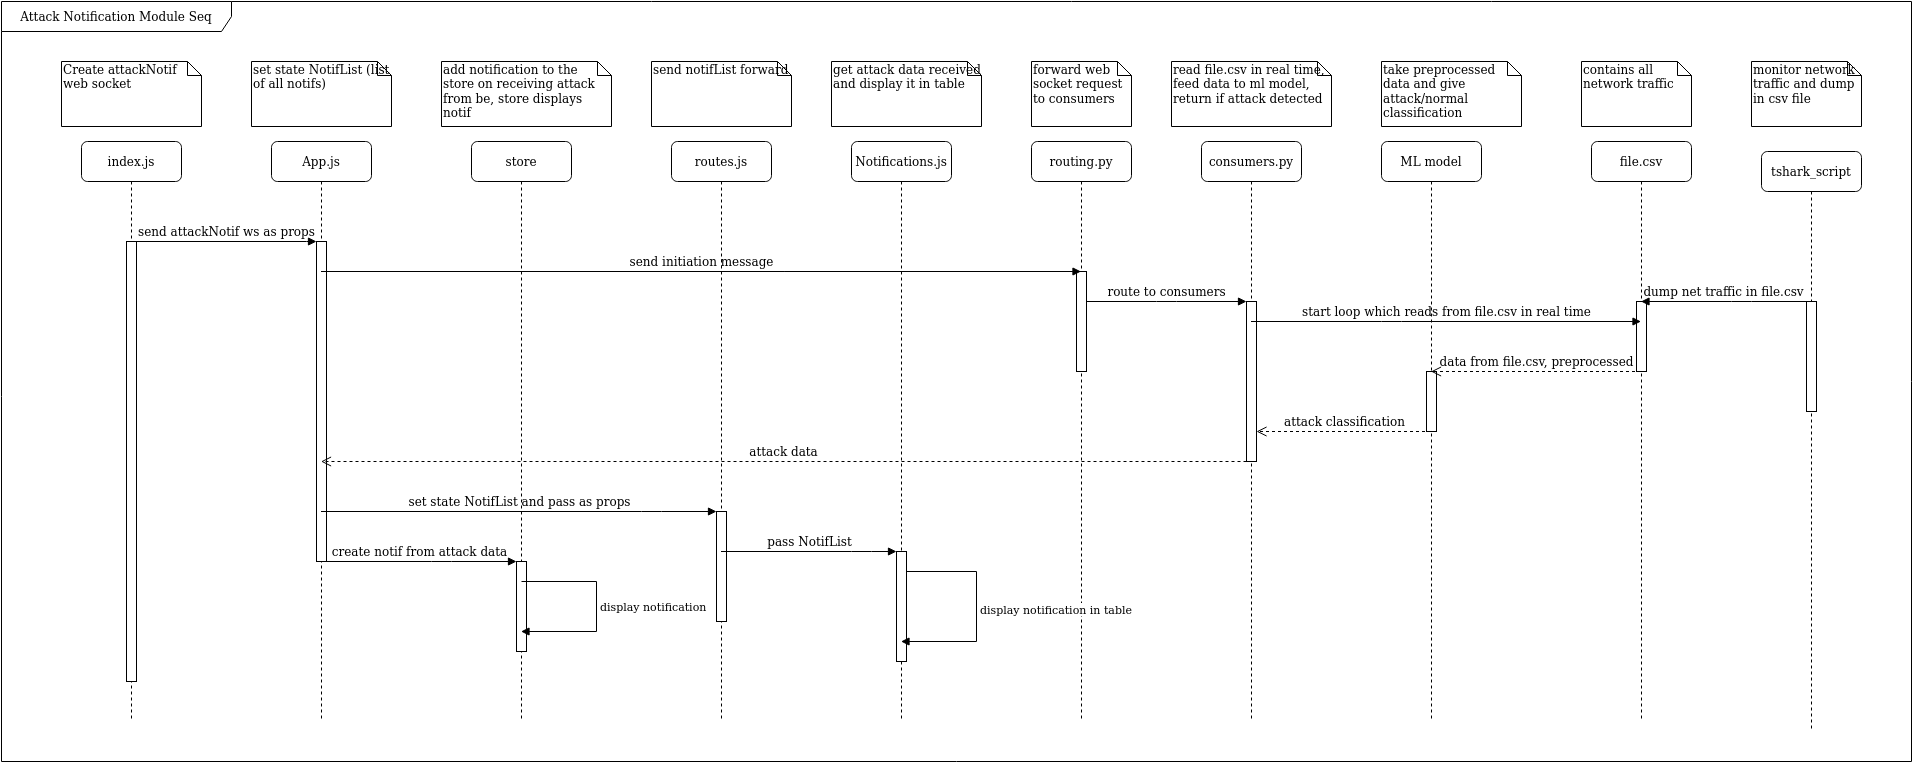

The diagram above was exported from draw.io. Its source (the exported page's mxGraphModel, read from the mxfile embedded in the PNG):
<mxGraphModel dx="1355" dy="1626" grid="1" gridSize="10" guides="1" tooltips="1" connect="1" arrows="1" fold="1" page="1" pageScale="1" pageWidth="1100" pageHeight="850" background="#ffffff" math="0" shadow="0">
  <root>
    <mxCell id="0" />
    <mxCell id="1" parent="0" />
    <mxCell id="7baba1c4bc27f4b0-2" value="App.js" style="shape=umlLifeline;perimeter=lifelinePerimeter;whiteSpace=wrap;html=1;container=1;collapsible=0;recursiveResize=0;outlineConnect=0;rounded=1;shadow=0;comic=0;labelBackgroundColor=none;strokeWidth=1;fontFamily=Verdana;fontSize=12;align=center;" parent="1" vertex="1">
      <mxGeometry x="290" y="120" width="100" height="580" as="geometry" />
    </mxCell>
    <mxCell id="7baba1c4bc27f4b0-10" value="" style="html=1;points=[];perimeter=orthogonalPerimeter;rounded=0;shadow=0;comic=0;labelBackgroundColor=none;strokeWidth=1;fontFamily=Verdana;fontSize=12;align=center;" parent="7baba1c4bc27f4b0-2" vertex="1">
      <mxGeometry x="45" y="100" width="10" height="320" as="geometry" />
    </mxCell>
    <mxCell id="7baba1c4bc27f4b0-3" value="routes.js" style="shape=umlLifeline;perimeter=lifelinePerimeter;whiteSpace=wrap;html=1;container=1;collapsible=0;recursiveResize=0;outlineConnect=0;rounded=1;shadow=0;comic=0;labelBackgroundColor=none;strokeWidth=1;fontFamily=Verdana;fontSize=12;align=center;" parent="1" vertex="1">
      <mxGeometry x="690" y="120" width="100" height="580" as="geometry" />
    </mxCell>
    <mxCell id="-J0VLm0Oeq6kI7AmI6Y8-25" value="" style="html=1;points=[];perimeter=orthogonalPerimeter;rounded=0;shadow=0;comic=0;labelBackgroundColor=none;strokeWidth=1;fontFamily=Verdana;fontSize=12;align=center;" vertex="1" parent="7baba1c4bc27f4b0-3">
      <mxGeometry x="45" y="370" width="10" height="110" as="geometry" />
    </mxCell>
    <mxCell id="7baba1c4bc27f4b0-4" value="routing.py" style="shape=umlLifeline;perimeter=lifelinePerimeter;whiteSpace=wrap;html=1;container=1;collapsible=0;recursiveResize=0;outlineConnect=0;rounded=1;shadow=0;comic=0;labelBackgroundColor=none;strokeWidth=1;fontFamily=Verdana;fontSize=12;align=center;" parent="1" vertex="1">
      <mxGeometry x="1050" y="120" width="100" height="580" as="geometry" />
    </mxCell>
    <mxCell id="7baba1c4bc27f4b0-5" value="consumers.py" style="shape=umlLifeline;perimeter=lifelinePerimeter;whiteSpace=wrap;html=1;container=1;collapsible=0;recursiveResize=0;outlineConnect=0;rounded=1;shadow=0;comic=0;labelBackgroundColor=none;strokeWidth=1;fontFamily=Verdana;fontSize=12;align=center;" parent="1" vertex="1">
      <mxGeometry x="1220" y="120" width="100" height="580" as="geometry" />
    </mxCell>
    <mxCell id="7baba1c4bc27f4b0-19" value="" style="html=1;points=[];perimeter=orthogonalPerimeter;rounded=0;shadow=0;comic=0;labelBackgroundColor=none;strokeWidth=1;fontFamily=Verdana;fontSize=12;align=center;" parent="7baba1c4bc27f4b0-5" vertex="1">
      <mxGeometry x="45" y="160" width="10" height="160" as="geometry" />
    </mxCell>
    <mxCell id="7baba1c4bc27f4b0-6" value="file.csv" style="shape=umlLifeline;perimeter=lifelinePerimeter;whiteSpace=wrap;html=1;container=1;collapsible=0;recursiveResize=0;outlineConnect=0;rounded=1;shadow=0;comic=0;labelBackgroundColor=none;strokeWidth=1;fontFamily=Verdana;fontSize=12;align=center;" parent="1" vertex="1">
      <mxGeometry x="1610" y="120" width="100" height="580" as="geometry" />
    </mxCell>
    <mxCell id="-J0VLm0Oeq6kI7AmI6Y8-12" value="" style="html=1;points=[];perimeter=orthogonalPerimeter;rounded=0;shadow=0;comic=0;labelBackgroundColor=none;strokeColor=#000000;strokeWidth=1;fillColor=#FFFFFF;fontFamily=Verdana;fontSize=12;fontColor=#000000;align=center;" vertex="1" parent="7baba1c4bc27f4b0-6">
      <mxGeometry x="45" y="160" width="10" height="70" as="geometry" />
    </mxCell>
    <mxCell id="7baba1c4bc27f4b0-7" value="tshark_script" style="shape=umlLifeline;perimeter=lifelinePerimeter;whiteSpace=wrap;html=1;container=1;collapsible=0;recursiveResize=0;outlineConnect=0;rounded=1;shadow=0;comic=0;labelBackgroundColor=none;strokeWidth=1;fontFamily=Verdana;fontSize=12;align=center;" parent="1" vertex="1">
      <mxGeometry x="1780" y="130" width="100" height="580" as="geometry" />
    </mxCell>
    <mxCell id="-J0VLm0Oeq6kI7AmI6Y8-10" value="" style="html=1;points=[];perimeter=orthogonalPerimeter;rounded=0;shadow=0;comic=0;labelBackgroundColor=none;strokeColor=#000000;strokeWidth=1;fillColor=#FFFFFF;fontFamily=Verdana;fontSize=12;fontColor=#000000;align=center;" vertex="1" parent="7baba1c4bc27f4b0-7">
      <mxGeometry x="45" y="150" width="10" height="110" as="geometry" />
    </mxCell>
    <mxCell id="7baba1c4bc27f4b0-8" value="index.js" style="shape=umlLifeline;perimeter=lifelinePerimeter;whiteSpace=wrap;html=1;container=1;collapsible=0;recursiveResize=0;outlineConnect=0;rounded=1;shadow=0;comic=0;labelBackgroundColor=none;strokeWidth=1;fontFamily=Verdana;fontSize=12;align=center;" parent="1" vertex="1">
      <mxGeometry x="100" y="120" width="100" height="580" as="geometry" />
    </mxCell>
    <mxCell id="7baba1c4bc27f4b0-9" value="" style="html=1;points=[];perimeter=orthogonalPerimeter;rounded=0;shadow=0;comic=0;labelBackgroundColor=none;strokeWidth=1;fontFamily=Verdana;fontSize=12;align=center;" parent="7baba1c4bc27f4b0-8" vertex="1">
      <mxGeometry x="45" y="100" width="10" height="440" as="geometry" />
    </mxCell>
    <mxCell id="7baba1c4bc27f4b0-16" value="" style="html=1;points=[];perimeter=orthogonalPerimeter;rounded=0;shadow=0;comic=0;labelBackgroundColor=none;strokeWidth=1;fontFamily=Verdana;fontSize=12;align=center;" parent="1" vertex="1">
      <mxGeometry x="1095" y="250" width="10" height="100" as="geometry" />
    </mxCell>
    <mxCell id="7baba1c4bc27f4b0-20" value="route to consumers" style="html=1;verticalAlign=bottom;endArrow=block;entryX=0;entryY=0;labelBackgroundColor=none;fontFamily=Verdana;fontSize=12;edgeStyle=elbowEdgeStyle;elbow=vertical;" parent="1" source="7baba1c4bc27f4b0-16" target="7baba1c4bc27f4b0-19" edge="1">
      <mxGeometry relative="1" as="geometry">
        <mxPoint x="1160" y="270" as="sourcePoint" />
      </mxGeometry>
    </mxCell>
    <mxCell id="7baba1c4bc27f4b0-21" value="attack data" style="html=1;verticalAlign=bottom;endArrow=open;dashed=1;endSize=8;labelBackgroundColor=none;fontFamily=Verdana;fontSize=12;edgeStyle=elbowEdgeStyle;elbow=vertical;" parent="1" source="7baba1c4bc27f4b0-19" target="7baba1c4bc27f4b0-2" edge="1">
      <mxGeometry relative="1" as="geometry">
        <mxPoint x="950" y="346" as="targetPoint" />
        <Array as="points">
          <mxPoint x="1190" y="440" />
          <mxPoint x="980" y="430" />
          <mxPoint x="990" y="390" />
          <mxPoint x="970" y="300" />
          <mxPoint x="1000" y="300" />
        </Array>
      </mxGeometry>
    </mxCell>
    <mxCell id="7baba1c4bc27f4b0-11" value="send attackNotif ws as props" style="html=1;verticalAlign=bottom;endArrow=block;entryX=0;entryY=0;labelBackgroundColor=none;fontFamily=Verdana;fontSize=12;edgeStyle=elbowEdgeStyle;elbow=vertical;" parent="1" source="7baba1c4bc27f4b0-9" target="7baba1c4bc27f4b0-10" edge="1">
      <mxGeometry relative="1" as="geometry">
        <mxPoint x="220" y="230" as="sourcePoint" />
      </mxGeometry>
    </mxCell>
    <mxCell id="7baba1c4bc27f4b0-14" value="create notif from attack data" style="html=1;verticalAlign=bottom;endArrow=block;labelBackgroundColor=none;fontFamily=Verdana;fontSize=12;edgeStyle=elbowEdgeStyle;elbow=vertical;" parent="1" source="7baba1c4bc27f4b0-2" target="-J0VLm0Oeq6kI7AmI6Y8-5" edge="1">
      <mxGeometry relative="1" as="geometry">
        <mxPoint x="375" y="510" as="sourcePoint" />
        <mxPoint x="559.5" y="510" as="targetPoint" />
        <Array as="points">
          <mxPoint x="460" y="540" />
          <mxPoint x="480" y="510" />
          <mxPoint x="500" y="330" />
          <mxPoint x="500" y="260" />
        </Array>
      </mxGeometry>
    </mxCell>
    <mxCell id="7baba1c4bc27f4b0-40" value="Create attackNotif web socket" style="shape=note;whiteSpace=wrap;html=1;size=14;verticalAlign=top;align=left;spacingTop=-6;rounded=0;shadow=0;comic=0;labelBackgroundColor=none;strokeWidth=1;fontFamily=Verdana;fontSize=12" parent="1" vertex="1">
      <mxGeometry x="80" y="40" width="140" height="65" as="geometry" />
    </mxCell>
    <mxCell id="7baba1c4bc27f4b0-41" value="set state NotifList (list of all notifs) " style="shape=note;whiteSpace=wrap;html=1;size=14;verticalAlign=top;align=left;spacingTop=-6;rounded=0;shadow=0;comic=0;labelBackgroundColor=none;strokeWidth=1;fontFamily=Verdana;fontSize=12" parent="1" vertex="1">
      <mxGeometry x="270" y="40" width="140" height="65" as="geometry" />
    </mxCell>
    <mxCell id="7baba1c4bc27f4b0-42" value="send notifList forward" style="shape=note;whiteSpace=wrap;html=1;size=14;verticalAlign=top;align=left;spacingTop=-6;rounded=0;shadow=0;comic=0;labelBackgroundColor=none;strokeWidth=1;fontFamily=Verdana;fontSize=12" parent="1" vertex="1">
      <mxGeometry x="670" y="40" width="140" height="65" as="geometry" />
    </mxCell>
    <mxCell id="7baba1c4bc27f4b0-43" value="forward web socket request to consumers" style="shape=note;whiteSpace=wrap;html=1;size=14;verticalAlign=top;align=left;spacingTop=-6;rounded=0;shadow=0;comic=0;labelBackgroundColor=none;strokeWidth=1;fontFamily=Verdana;fontSize=12" parent="1" vertex="1">
      <mxGeometry x="1050" y="40" width="100" height="65" as="geometry" />
    </mxCell>
    <mxCell id="7baba1c4bc27f4b0-44" value="read file.csv in real time, feed data to ml model, return if attack detected" style="shape=note;whiteSpace=wrap;html=1;size=14;verticalAlign=top;align=left;spacingTop=-6;rounded=0;shadow=0;comic=0;labelBackgroundColor=none;strokeWidth=1;fontFamily=Verdana;fontSize=12" parent="1" vertex="1">
      <mxGeometry x="1190" y="40" width="160" height="65" as="geometry" />
    </mxCell>
    <mxCell id="7baba1c4bc27f4b0-45" value="contains all network traffic" style="shape=note;whiteSpace=wrap;html=1;size=14;verticalAlign=top;align=left;spacingTop=-6;rounded=0;shadow=0;comic=0;labelBackgroundColor=none;strokeWidth=1;fontFamily=Verdana;fontSize=12" parent="1" vertex="1">
      <mxGeometry x="1600" y="40" width="110" height="65" as="geometry" />
    </mxCell>
    <mxCell id="7baba1c4bc27f4b0-46" value="monitor network traffic and dump in csv file" style="shape=note;whiteSpace=wrap;html=1;size=14;verticalAlign=top;align=left;spacingTop=-6;rounded=0;shadow=0;comic=0;labelBackgroundColor=none;strokeWidth=1;fontFamily=Verdana;fontSize=12" parent="1" vertex="1">
      <mxGeometry x="1770" y="40" width="110" height="65" as="geometry" />
    </mxCell>
    <mxCell id="-J0VLm0Oeq6kI7AmI6Y8-2" value="store" style="shape=umlLifeline;perimeter=lifelinePerimeter;whiteSpace=wrap;html=1;container=1;collapsible=0;recursiveResize=0;outlineConnect=0;rounded=1;shadow=0;comic=0;labelBackgroundColor=none;strokeWidth=1;fontFamily=Verdana;fontSize=12;align=center;" vertex="1" parent="1">
      <mxGeometry x="490" y="120" width="100" height="580" as="geometry" />
    </mxCell>
    <mxCell id="-J0VLm0Oeq6kI7AmI6Y8-5" value="" style="html=1;points=[];perimeter=orthogonalPerimeter;rounded=0;shadow=0;comic=0;labelBackgroundColor=none;strokeWidth=1;fontFamily=Verdana;fontSize=12;align=center;" vertex="1" parent="-J0VLm0Oeq6kI7AmI6Y8-2">
      <mxGeometry x="45" y="420" width="10" height="90" as="geometry" />
    </mxCell>
    <mxCell id="-J0VLm0Oeq6kI7AmI6Y8-4" value="add notification to the store on receiving attack from be, store displays notif" style="shape=note;whiteSpace=wrap;html=1;size=14;verticalAlign=top;align=left;spacingTop=-6;rounded=0;shadow=0;comic=0;labelBackgroundColor=none;strokeWidth=1;fontFamily=Verdana;fontSize=12" vertex="1" parent="1">
      <mxGeometry x="460" y="40" width="170" height="65" as="geometry" />
    </mxCell>
    <mxCell id="-J0VLm0Oeq6kI7AmI6Y8-6" value="ML model" style="shape=umlLifeline;perimeter=lifelinePerimeter;whiteSpace=wrap;html=1;container=1;collapsible=0;recursiveResize=0;outlineConnect=0;rounded=1;shadow=0;comic=0;labelBackgroundColor=none;strokeWidth=1;fontFamily=Verdana;fontSize=12;align=center;" vertex="1" parent="1">
      <mxGeometry x="1400" y="120" width="100" height="580" as="geometry" />
    </mxCell>
    <mxCell id="-J0VLm0Oeq6kI7AmI6Y8-13" value="" style="html=1;points=[];perimeter=orthogonalPerimeter;rounded=0;shadow=0;comic=0;labelBackgroundColor=none;strokeColor=#000000;strokeWidth=1;fillColor=#FFFFFF;fontFamily=Verdana;fontSize=12;fontColor=#000000;align=center;" vertex="1" parent="-J0VLm0Oeq6kI7AmI6Y8-6">
      <mxGeometry x="45" y="230" width="10" height="60" as="geometry" />
    </mxCell>
    <mxCell id="-J0VLm0Oeq6kI7AmI6Y8-8" value="take preprocessed data and give attack/normal classification" style="shape=note;whiteSpace=wrap;html=1;size=14;verticalAlign=top;align=left;spacingTop=-6;rounded=0;shadow=0;comic=0;labelBackgroundColor=none;strokeWidth=1;fontFamily=Verdana;fontSize=12" vertex="1" parent="1">
      <mxGeometry x="1400" y="40" width="140" height="65" as="geometry" />
    </mxCell>
    <mxCell id="-J0VLm0Oeq6kI7AmI6Y8-9" value="send initiation message" style="html=1;verticalAlign=bottom;endArrow=block;labelBackgroundColor=none;fontFamily=Verdana;fontSize=12;edgeStyle=elbowEdgeStyle;elbow=vertical;" edge="1" parent="1" source="7baba1c4bc27f4b0-2" target="7baba1c4bc27f4b0-4">
      <mxGeometry relative="1" as="geometry">
        <mxPoint x="400" y="250" as="sourcePoint" />
        <mxPoint x="565" y="250" as="targetPoint" />
        <Array as="points">
          <mxPoint x="505.5" y="250" />
          <mxPoint x="505.5" y="180" />
        </Array>
      </mxGeometry>
    </mxCell>
    <mxCell id="-J0VLm0Oeq6kI7AmI6Y8-11" value="start loop which reads from file.csv in real time" style="html=1;verticalAlign=bottom;endArrow=block;labelBackgroundColor=none;fontFamily=Verdana;fontSize=12;edgeStyle=elbowEdgeStyle;elbow=vertical;" edge="1" parent="1" source="7baba1c4bc27f4b0-5" target="7baba1c4bc27f4b0-6">
      <mxGeometry relative="1" as="geometry">
        <mxPoint x="1300" y="289.5" as="sourcePoint" />
        <mxPoint x="1430" y="289.5" as="targetPoint" />
        <Array as="points">
          <mxPoint x="1410" y="300" />
          <mxPoint x="1570" y="280" />
          <mxPoint x="1660" y="283" />
          <mxPoint x="1660" y="283" />
        </Array>
      </mxGeometry>
    </mxCell>
    <mxCell id="-J0VLm0Oeq6kI7AmI6Y8-14" value="data from file.csv, preprocessed" style="html=1;verticalAlign=bottom;endArrow=open;dashed=1;endSize=8;labelBackgroundColor=none;fontFamily=Verdana;fontSize=12;" edge="1" parent="1" source="7baba1c4bc27f4b0-6" target="-J0VLm0Oeq6kI7AmI6Y8-6">
      <mxGeometry relative="1" as="geometry">
        <mxPoint x="850" y="390" as="targetPoint" />
        <mxPoint x="1540" y="390" as="sourcePoint" />
        <Array as="points">
          <mxPoint x="1590" y="350" />
          <mxPoint x="1490" y="350" />
        </Array>
      </mxGeometry>
    </mxCell>
    <mxCell id="-J0VLm0Oeq6kI7AmI6Y8-15" value="attack classification" style="html=1;verticalAlign=bottom;endArrow=open;dashed=1;endSize=8;labelBackgroundColor=none;fontFamily=Verdana;fontSize=12;" edge="1" parent="1" source="-J0VLm0Oeq6kI7AmI6Y8-6" target="7baba1c4bc27f4b0-19">
      <mxGeometry relative="1" as="geometry">
        <mxPoint x="1240" y="420" as="targetPoint" />
        <mxPoint x="1330" y="420" as="sourcePoint" />
        <Array as="points">
          <mxPoint x="1400" y="410" />
        </Array>
      </mxGeometry>
    </mxCell>
    <mxCell id="-J0VLm0Oeq6kI7AmI6Y8-18" value="display notification" style="edgeStyle=orthogonalEdgeStyle;html=1;align=left;spacingLeft=2;endArrow=block;rounded=0;" edge="1" parent="1">
      <mxGeometry relative="1" as="geometry">
        <mxPoint x="540" y="560" as="sourcePoint" />
        <Array as="points">
          <mxPoint x="540" y="560" />
          <mxPoint x="615" y="560" />
          <mxPoint x="615" y="610" />
        </Array>
        <mxPoint x="539.5" y="610" as="targetPoint" />
      </mxGeometry>
    </mxCell>
    <mxCell id="-J0VLm0Oeq6kI7AmI6Y8-19" value="dump net traffic in file.csv" style="html=1;verticalAlign=bottom;endArrow=block;labelBackgroundColor=none;fontFamily=Verdana;fontSize=12;edgeStyle=elbowEdgeStyle;elbow=vertical;" edge="1" parent="1" source="-J0VLm0Oeq6kI7AmI6Y8-10" target="7baba1c4bc27f4b0-6">
      <mxGeometry relative="1" as="geometry">
        <mxPoint x="1720" y="310" as="sourcePoint" />
        <mxPoint x="1850" y="310.0000000000001" as="targetPoint" />
        <Array as="points">
          <mxPoint x="1760" y="280" />
          <mxPoint x="1770" y="300" />
          <mxPoint x="1740" y="240" />
        </Array>
      </mxGeometry>
    </mxCell>
    <mxCell id="-J0VLm0Oeq6kI7AmI6Y8-21" value="Notifications.js" style="shape=umlLifeline;perimeter=lifelinePerimeter;whiteSpace=wrap;html=1;container=1;collapsible=0;recursiveResize=0;outlineConnect=0;rounded=1;shadow=0;comic=0;labelBackgroundColor=none;strokeWidth=1;fontFamily=Verdana;fontSize=12;align=center;" vertex="1" parent="1">
      <mxGeometry x="870" y="120" width="100" height="580" as="geometry" />
    </mxCell>
    <mxCell id="-J0VLm0Oeq6kI7AmI6Y8-22" value="" style="html=1;points=[];perimeter=orthogonalPerimeter;rounded=0;shadow=0;comic=0;labelBackgroundColor=none;strokeWidth=1;fontFamily=Verdana;fontSize=12;align=center;" vertex="1" parent="-J0VLm0Oeq6kI7AmI6Y8-21">
      <mxGeometry x="45" y="410" width="10" height="110" as="geometry" />
    </mxCell>
    <mxCell id="-J0VLm0Oeq6kI7AmI6Y8-24" value="display notification in table" style="edgeStyle=orthogonalEdgeStyle;html=1;align=left;spacingLeft=2;endArrow=block;rounded=0;" edge="1" target="-J0VLm0Oeq6kI7AmI6Y8-21" parent="-J0VLm0Oeq6kI7AmI6Y8-21" source="-J0VLm0Oeq6kI7AmI6Y8-22">
      <mxGeometry relative="1" as="geometry">
        <mxPoint x="50" y="400" as="sourcePoint" />
        <Array as="points">
          <mxPoint x="125" y="430" />
          <mxPoint x="125" y="500" />
        </Array>
        <mxPoint x="90" y="500" as="targetPoint" />
      </mxGeometry>
    </mxCell>
    <mxCell id="-J0VLm0Oeq6kI7AmI6Y8-23" value="get attack data received and display it in table" style="shape=note;whiteSpace=wrap;html=1;size=14;verticalAlign=top;align=left;spacingTop=-6;rounded=0;shadow=0;comic=0;labelBackgroundColor=none;strokeWidth=1;fontFamily=Verdana;fontSize=12" vertex="1" parent="1">
      <mxGeometry x="850" y="40" width="150" height="65" as="geometry" />
    </mxCell>
    <mxCell id="-J0VLm0Oeq6kI7AmI6Y8-26" value="set state NotifList and pass as props" style="html=1;verticalAlign=bottom;endArrow=block;labelBackgroundColor=none;fontFamily=Verdana;fontSize=12;edgeStyle=elbowEdgeStyle;elbow=vertical;" edge="1" parent="1" source="7baba1c4bc27f4b0-2" target="-J0VLm0Oeq6kI7AmI6Y8-25">
      <mxGeometry relative="1" as="geometry">
        <mxPoint x="570" y="470" as="sourcePoint" />
        <mxPoint x="754.5" y="470" as="targetPoint" />
        <Array as="points">
          <mxPoint x="670" y="490" />
          <mxPoint x="675" y="470" />
          <mxPoint x="695" y="290" />
          <mxPoint x="695" y="220" />
        </Array>
      </mxGeometry>
    </mxCell>
    <mxCell id="-J0VLm0Oeq6kI7AmI6Y8-27" value="pass NotifList" style="html=1;verticalAlign=bottom;endArrow=block;labelBackgroundColor=none;fontFamily=Verdana;fontSize=12;edgeStyle=elbowEdgeStyle;elbow=vertical;" edge="1" parent="1" source="7baba1c4bc27f4b0-3" target="-J0VLm0Oeq6kI7AmI6Y8-22">
      <mxGeometry relative="1" as="geometry">
        <mxPoint x="790" y="510" as="sourcePoint" />
        <mxPoint x="920" y="510" as="targetPoint" />
        <Array as="points">
          <mxPoint x="880" y="530" />
          <mxPoint x="895" y="510" />
          <mxPoint x="915" y="330" />
          <mxPoint x="915" y="260" />
        </Array>
      </mxGeometry>
    </mxCell>
    <mxCell id="-J0VLm0Oeq6kI7AmI6Y8-29" value="Attack Notification Module Seq" style="shape=umlFrame;whiteSpace=wrap;html=1;width=230;height=30;" vertex="1" parent="1">
      <mxGeometry x="20" y="-20" width="1910" height="760" as="geometry" />
    </mxCell>
  </root>
</mxGraphModel>